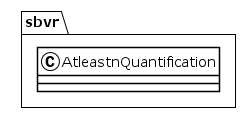

The diagram above was rendered by PlantUML. Its source (embedded in the PNG):
@startuml
!theme plain
package sbvr {
class AtleastnQuantification {
}
}
@enduml